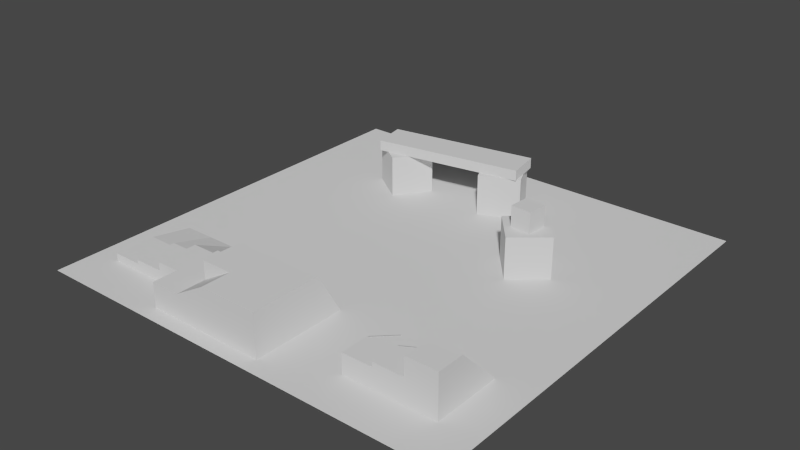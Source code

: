 # Source: Test_Level.blend  (saved by Blender 2.79.0; exported with 4.5.12 LTS)
import bpy
from mathutils import Matrix  # noqa: F401  (used for matrix-valued properties, if any)

bpy.ops.wm.read_factory_settings(use_empty=True)
scene = bpy.context.scene
scene.name = 'Scene'

# ---- collections
col_collection_1 = bpy.data.collections.new('Collection 1'); scene.collection.children.link(col_collection_1)

# ---- materials (node trees are filled in below, after node groups)
mat_ground = bpy.data.materials.new('Ground')
mat_ground.alpha_threshold = 0.0
mat_ground.roughness = 0.5

# ---- material node trees
mat_ground.use_nodes = True; mat_ground.node_tree.nodes.clear()
_N = mat_ground.node_tree.nodes; _L = mat_ground.node_tree.links
n0 = _N.new('ShaderNodeOutputMaterial'); n0.name = 'Material Output'; n0.location = (300, 300)
n1 = _N.new('ShaderNodeBsdfDiffuse'); n1.name = 'Diffuse BSDF'; n1.location = (10, 300)
_L.new(n1.outputs[0], n0.inputs[0])
n0.is_active_output = True

# ---- world
world_world = bpy.data.worlds.new('World'); scene.world = world_world
world_world.use_nodes = True; world_world.node_tree.nodes.clear()
_N = world_world.node_tree.nodes; _L = world_world.node_tree.links
n0 = _N.new('ShaderNodeOutputWorld'); n0.name = 'World Output'; n0.location = (300, 300)
n1 = _N.new('ShaderNodeBackground'); n1.name = 'Background'; n1.location = (10, 300)
n1.inputs[0].default_value = (0.05088, 0.05088, 0.05088, 1.0)
_L.new(n1.outputs[0], n0.inputs[0])
n0.is_active_output = True
world_world.color = (0.05088, 0.05088, 0.05088)
world_world.use_sun_shadow = False
world_world.sun_shadow_jitter_overblur = 0.0
world_world.cycles.sampling_method = 'NONE'
world_world.cycles.sample_map_resolution = 256

# ---- meshes
me_stairs = bpy.data.meshes.new('Stairs')
me_stairs.from_pydata([(-4.081, -1.49e-08, -0.0005993), (-4.081, -1.49e-08, 1.166), (-4.081, -1.5, -0.0005993), (-4.081, -1.5, 1.166), (1.262, -1.5, -0.0005993), (-2.3, -1.5, 1.166), (-0.5498, -1.5, 1.443), (-2.3, -1.5, 1.443), (-2.3, 0.0, 1.443), (-0.5498, 0.0, 1.443), (1.262, -1.5, 2.5), (1.262, 0.0, 2.5), (-0.5498, -1.5, 2.5), (-0.5498, 0.0, 2.5), (-0.5498, 4.619e-07, -0.0005993), (-0.5498, 2.5, 0.09567), (-0.4563, 4.619e-07, -0.0005993), (-0.4563, 2.5, 0.09567), (-2.3, 4.619e-07, -0.0005993), (-2.3, 2.5, 0.09567), (-2.206, 4.619e-07, -0.0005993), (-2.206, 2.5, 0.09567), (1.169, 4.619e-07, -0.0005993), (1.169, 2.5, 0.09567), (1.262, 4.619e-07, -0.0005993), (1.262, 2.5, -0.0005993), (1.262, 2.5, 0.09567), (-4.081, 2.5, -0.0005993), (-4.081, 2.5, 0.09567), (-3.987, 4.619e-07, -0.0005993), (-3.987, 2.5, 0.09567), (1.169, 0.1084, 2.5), (1.262, 0.1084, 2.5), (1.169, 4.619e-07, 2.5), (-0.4563, 4.619e-07, 2.5), (-0.5498, 0.1084, 2.5), (-0.4563, 0.1084, 2.5), (-2.206, 4.619e-07, 1.443), (-2.3, 0.1667, 1.443), (-2.206, 0.1667, 1.443), (-4.081, 0.1917, 1.166), (-3.987, 0.1917, 1.166), (-0.4563, 2.5, 0.1), (1.169, 2.5, 0.1), (-0.4563, 2.5, 0.0), (1.169, 2.5, 0.0), (-0.4563, 2.4, 0.1), (1.169, 2.4, 0.1), (-0.4563, 2.4, 0.2), (1.169, 2.4, 0.2), (-0.4563, 2.3, 0.2), (1.169, 2.3, 0.2), (-0.4563, 2.3, 0.3), (1.169, 2.3, 0.3), (1.169, 1.7, 0.8), (-0.4563, 1.7, 0.8), (-0.4563, 2.2, 0.3), (1.169, 2.2, 0.3), (-0.4563, 2.2, 0.4), (1.169, 2.2, 0.4), (-0.4563, 2.1, 0.4), (1.169, 2.1, 0.4), (-0.4563, 2.1, 0.5), (1.169, 2.1, 0.5), (-0.4563, 2.0, 0.5), (1.169, 2.0, 0.5), (-0.4563, 2.0, 0.6), (1.169, 2.0, 0.6), (-0.4563, 1.9, 0.6), (1.169, 1.9, 0.6), (1.169, 1.8, 0.8), (-0.4563, 1.8, 0.8), (-0.4563, 1.5, 1.0), (1.169, 1.5, 1.0), (-0.4563, 1.9, 0.7), (1.169, 1.9, 0.7), (-0.4563, 1.8, 0.7), (1.169, 1.8, 0.7), (-0.4563, 1.7, 0.9), (1.169, 1.7, 0.9), (-0.4563, 1.6, 0.9), (1.169, 1.6, 0.9), (1.169, 1.6, 1.0), (-0.4563, 1.6, 1.0), (1.169, 1.3, 1.2), (-0.4563, 1.3, 1.2), (-0.4563, 1.5, 1.1), (1.169, 1.5, 1.1), (-0.4563, 1.4, 1.1), (1.169, 1.4, 1.1), (-0.4563, 1.1, 1.4), (1.169, 1.1, 1.4), (1.169, 1.4, 1.2), (-0.4563, 1.4, 1.2), (-0.4563, 1.3, 1.3), (1.169, 1.3, 1.3), (-0.4563, 1.2, 1.3), (1.169, 1.2, 1.3), (1.169, 0.9, 1.6), (-0.4563, 0.9, 1.6), (1.169, 1.2, 1.4), (-0.4563, 1.2, 1.4), (-0.4563, 1.1, 1.5), (1.169, 1.1, 1.5), (-0.4563, 1.0, 1.5), (1.169, 1.0, 1.5), (-0.4563, 0.7, 1.8), (1.169, 0.7, 1.8), (1.169, 1.0, 1.6), (-0.4563, 1.0, 1.6), (-0.4563, 0.9, 1.7), (1.169, 0.9, 1.7), (-0.4563, 0.8, 1.7), (1.169, 0.8, 1.7), (1.169, 0.5, 2.0), (-0.4563, 0.5, 2.0), (1.169, 0.8, 1.8), (-0.4563, 0.8, 1.8), (-0.4563, 0.7, 1.9), (1.169, 0.7, 1.9), (-0.4563, 0.6, 1.9), (1.169, 0.6, 1.9), (-0.4563, 0.3, 2.2), (1.169, 0.3, 2.2), (1.169, 0.6, 2.0), (-0.4563, 0.6, 2.0), (-0.4563, 0.5, 2.1), (1.169, 0.5, 2.1), (-0.4563, 0.4, 2.1), (1.169, 0.4, 2.1), (1.169, 0.1, 2.4), (-0.4563, 0.1, 2.4), (1.169, 0.4, 2.2), (-0.4563, 0.4, 2.2), (-0.4563, 0.3, 2.3), (1.169, 0.3, 2.3), (-0.4563, 0.2, 2.3), (1.169, 0.2, 2.3), (1.169, 0.2, 2.4), (-0.4563, 0.2, 2.4), (-0.4563, 0.1, 2.5), (1.169, 0.1, 2.5), (-3.987, 2.291, 0.09661), (-2.3, 2.291, 0.09661), (-3.987, 2.5, -0.0005834), (-2.3, 2.5, -0.0005834), (-2.3, 1.871, 0.291), (-3.987, 1.871, 0.291), (-3.987, 2.291, 0.1938), (-2.3, 2.291, 0.1938), (-3.987, 2.081, 0.1938), (-2.3, 2.081, 0.1938), (-3.987, 1.451, 0.4854), (-2.3, 1.451, 0.4854), (-2.3, 2.081, 0.291), (-3.987, 2.081, 0.291), (-3.987, 1.871, 0.3882), (-2.3, 1.871, 0.3882), (-3.987, 1.661, 0.3882), (-2.3, 1.661, 0.3882), (-2.3, 1.031, 0.6798), (-3.987, 1.031, 0.6798), (-2.3, 1.661, 0.4854), (-3.987, 1.661, 0.4854), (-3.987, 1.451, 0.5826), (-2.3, 1.451, 0.5826), (-3.987, 1.241, 0.5826), (-2.3, 1.241, 0.5826), (-3.987, 0.6116, 0.8742), (-2.3, 0.6116, 0.8742), (-2.3, 1.241, 0.6798), (-3.987, 1.241, 0.6798), (-3.987, 1.031, 0.777), (-2.3, 1.031, 0.777), (-3.987, 0.8215, 0.777), (-2.3, 0.8215, 0.777), (-2.3, 0.1918, 1.069), (-3.987, 0.1918, 1.069), (-2.3, 0.8215, 0.8742), (-3.987, 0.8215, 0.8742), (-3.987, 0.6116, 0.9714), (-2.3, 0.6116, 0.9714), (-3.987, 0.4017, 0.9714), (-2.3, 0.4017, 0.9714), (-2.3, 0.4017, 1.069), (-3.987, 0.4017, 1.069), (-3.987, 0.1918, 1.166), (-2.3, 0.1918, 1.166), (-3.987, 5.96e-07, 1.166), (-2.3, 5.96e-07, 1.166), (-2.206, 2.5, -0.0005993), (-0.5498, 2.5, -0.0005993), (-0.5498, 2.167, 0.1919), (-2.206, 2.167, 0.1919), (-0.5498, 2.5, 0.09567), (-2.206, 2.334, 0.09567), (-0.5498, 2.334, 0.09567), (-2.206, 1.833, 0.3845), (-0.5498, 1.833, 0.3845), (-0.5498, 2.334, 0.1919), (-2.206, 2.334, 0.1919), (-2.206, 2.167, 0.2882), (-0.5498, 2.167, 0.2882), (-2.206, 2.0, 0.2882), (-0.5498, 2.0, 0.2882), (-0.5498, 1.5, 0.577), (-2.206, 1.5, 0.577), (-0.5498, 2.0, 0.3845), (-2.206, 2.0, 0.3845), (-2.206, 1.833, 0.4807), (-0.5498, 1.833, 0.4807), (-2.206, 1.667, 0.4807), (-0.5498, 1.667, 0.4807), (-2.206, 1.167, 0.7695), (-0.5498, 1.167, 0.7695), (-0.5498, 1.667, 0.577), (-2.206, 1.667, 0.577), (-2.206, 1.5, 0.6733), (-0.5498, 1.5, 0.6733), (-2.206, 1.333, 0.6733), (-0.5498, 1.333, 0.6733), (-0.5498, 0.8334, 0.9621), (-2.206, 0.8334, 0.9621), (-0.5498, 1.333, 0.7695), (-2.206, 1.333, 0.7695), (-2.206, 1.167, 0.8658), (-0.5498, 1.167, 0.8658), (-2.206, 1.0, 0.8658), (-0.5498, 1.0, 0.8658), (-2.206, 0.5, 1.155), (-0.5498, 0.5, 1.155), (-0.5498, 1.0, 0.9621), (-2.206, 1.0, 0.9621), (-2.206, 0.8334, 1.058), (-0.5498, 0.8334, 1.058), (-2.206, 0.6667, 1.058), (-0.5498, 0.6667, 1.058), (-0.5498, 0.1667, 1.347), (-2.206, 0.1667, 1.347), (-0.5498, 0.6667, 1.155), (-2.206, 0.6667, 1.155), (-2.206, 0.5, 1.251), (-0.5498, 0.5, 1.251), (-2.206, 0.3334, 1.251), (-0.5498, 0.3334, 1.251), (-0.5498, 0.3334, 1.347), (-2.206, 0.3334, 1.347), (-0.5498, 0.1667, 1.443)], [(22, 24)], [(1, 0, 2, 3), (3, 2, 5), (5, 2, 4, 6), (5, 6, 7), (5, 7, 8, 189), (3, 5, 189, 1), (9, 8, 7, 6), (9, 6, 12, 13), (6, 4, 10, 12), (4, 24, 11, 10), (11, 13, 12, 10), (14, 13, 35, 15, 191), (191, 15, 17, 44), (44, 17, 36, 34, 16), (17, 15, 35, 36), (18, 8, 38, 19, 145), (145, 19, 21, 190), (190, 21, 39, 37, 20), (21, 19, 38, 39), (22, 33, 31, 23, 45), (45, 23, 26, 25), (25, 26, 32, 11, 24), (26, 23, 31, 32), (0, 1, 40, 28, 27), (27, 28, 30, 144), (144, 30, 41, 188, 29), (30, 28, 40, 41), (11, 32, 31, 33), (34, 36, 35, 13), (8, 37, 39, 38), (1, 188, 41, 40), (42, 43, 45, 44), (43, 42, 46, 47), (47, 46, 48, 49), (49, 48, 50, 51), (52, 53, 51, 50), (53, 52, 56, 57), (57, 56, 58, 59), (59, 58, 60, 61), (62, 63, 61, 60), (63, 62, 64, 65), (65, 64, 66, 67), (67, 66, 68, 69), (70, 71, 55, 54), (77, 76, 71, 70), (69, 68, 74, 75), (75, 74, 76, 77), (54, 55, 78, 79), (79, 78, 80, 81), (82, 83, 72, 73), (81, 80, 83, 82), (73, 72, 86, 87), (87, 86, 88, 89), (92, 93, 85, 84), (89, 88, 93, 92), (84, 85, 94, 95), (95, 94, 96, 97), (100, 101, 90, 91), (97, 96, 101, 100), (91, 90, 102, 103), (103, 102, 104, 105), (108, 109, 99, 98), (105, 104, 109, 108), (98, 99, 110, 111), (111, 110, 112, 113), (116, 117, 106, 107), (113, 112, 117, 116), (107, 106, 118, 119), (119, 118, 120, 121), (124, 125, 115, 114), (121, 120, 125, 124), (114, 115, 126, 127), (127, 126, 128, 129), (132, 133, 122, 123), (129, 128, 133, 132), (123, 122, 134, 135), (135, 134, 136, 137), (138, 139, 131, 130), (137, 136, 139, 138), (130, 131, 140, 141), (141, 140, 34, 33), (19, 30, 142, 143), (145, 144, 30, 19), (143, 142, 148, 149), (149, 148, 150, 151), (154, 155, 147, 146), (151, 150, 155, 154), (146, 147, 156, 157), (157, 156, 158, 159), (162, 163, 152, 153), (159, 158, 163, 162), (153, 152, 164, 165), (165, 164, 166, 167), (170, 171, 161, 160), (167, 166, 171, 170), (160, 161, 172, 173), (173, 172, 174, 175), (178, 179, 168, 169), (175, 174, 179, 178), (169, 168, 180, 181), (181, 180, 182, 183), (184, 185, 177, 176), (183, 182, 185, 184), (176, 177, 186, 187), (187, 186, 188, 189), (191, 190, 21, 194), (194, 21, 195, 196), (199, 200, 193, 192), (196, 195, 200, 199), (192, 193, 201, 202), (202, 201, 203, 204), (207, 208, 197, 198), (204, 203, 208, 207), (198, 197, 209, 210), (210, 209, 211, 212), (215, 216, 206, 205), (212, 211, 216, 215), (205, 206, 217, 218), (218, 217, 219, 220), (223, 224, 213, 214), (220, 219, 224, 223), (214, 213, 225, 226), (226, 225, 227, 228), (231, 232, 222, 221), (228, 227, 232, 231), (221, 222, 233, 234), (234, 233, 235, 236), (239, 240, 229, 230), (236, 235, 240, 239), (230, 229, 241, 242), (242, 241, 243, 244), (245, 246, 238, 237), (244, 243, 246, 245), (237, 238, 39, 247), (247, 39, 37, 9)])
_uv = me_stairs.uv_layers.new(name='UVMap')
_uv.uv.foreach_set('vector', [-1.49e-08, 1.166, -1.49e-08, -0.0005993, -1.5, -0.0005993, -1.5, 1.166, -2.581, 1.166, -2.581, -0.0005993, -1.3, 1.166, -1.3, 1.166, -2.581, -0.0005993, 1.262, -0.0005993, -0.04979, 1.443, -1.3, 1.166, -0.04979, 1.443, -1.3, 1.443, -1.5, 1.166, -1.5, 1.443, 0.0, 1.443, 5.96e-07, 1.166, -2.581, -1.5, -1.3, -1.5, -1.3, 5.96e-07, -2.581, -1.49e-08, -0.04979, 0.0, -1.3, 0.0, -1.3, -1.5, -0.04979, -1.5, 0.0, 1.443, -1.5, 1.443, -1.5, 2.5, 0.0, 2.5, -0.04979, 1.443, 1.262, -0.0005993, 1.262, 2.5, -0.04979, 2.5, -1.5, -0.0005993, 4.619e-07, -0.0005993, 0.0, 2.5, -1.5, 2.5, 1.262, 0.0, -0.04979, 0.0, -0.04979, -1.5, 1.262, -1.5, 4.619e-07, -0.0005993, 0.0, 2.5, 0.1084, 2.5, 2.5, 0.09567, 2.5, -0.0005993, -0.04979, -0.0005993, -0.04979, 0.09567, 0.04366, 0.09567, 0.04366, 0.0, 2.5, 0.0, 2.5, 0.09567, 0.1084, 2.5, 4.619e-07, 2.5, 4.619e-07, -0.0005993, 0.04366, 0.09567, -0.04979, 0.09567, -0.04979, 2.5, 0.04366, 2.5, 4.619e-07, -0.0005993, 0.0, 1.443, 0.1667, 1.443, 2.5, 0.09567, 2.5, -0.0005834, -1.3, -0.0005834, -1.3, 0.09567, -1.206, 0.09567, -1.206, -0.0005993, 2.5, -0.0005993, 2.5, 0.09567, 0.1667, 1.443, 4.619e-07, 1.443, 4.619e-07, -0.0005993, -1.206, 2.5, -1.3, 2.5, -1.3, 0.1667, -1.206, 0.1667, 4.619e-07, -0.0005993, 4.619e-07, 2.5, 0.1084, 2.5, 2.5, 0.09567, 2.5, 0.0, 1.169, 0.0, 1.169, 0.09567, 1.262, 0.09567, 1.262, -0.0005993, 2.5, -0.0005993, 2.5, 0.09567, 0.1084, 2.5, 0.0, 2.5, 4.619e-07, -0.0005993, 1.262, 0.09567, 1.169, 0.09567, 1.169, 2.5, 1.262, 2.5, -1.49e-08, -0.0005993, -1.49e-08, 1.166, 0.1917, 1.166, 2.5, 0.09567, 2.5, -0.0005993, -2.581, -0.0005993, -2.581, 0.09567, -2.487, 0.09567, -2.487, -0.0005834, 2.5, -0.0005834, 2.5, 0.09567, 0.1917, 1.166, 5.96e-07, 1.166, 4.619e-07, -0.0005993, -2.487, 2.5, -2.581, 2.5, -2.581, 0.1917, -2.487, 0.1917, 1.262, 0.0, 1.262, 0.1084, 1.169, 0.1084, 1.169, 4.619e-07, 0.04366, 4.619e-07, 0.04366, 0.1084, -0.04979, 0.1084, -0.04979, 0.0, -1.3, 0.0, -1.206, 4.619e-07, -1.206, 0.1667, -1.3, 0.1667, -2.581, -1.49e-08, -2.487, 5.96e-07, -2.487, 0.1917, -2.581, 0.1917, 0.04366, 0.1, 1.169, 0.1, 1.169, 0.0, 0.04366, 0.0, 1.169, 2.5, 0.04366, 2.5, 0.04366, 2.4, 1.169, 2.4, 1.169, 0.1, 0.04366, 0.1, 0.04366, 0.2, 1.169, 0.2, 1.169, 2.4, 0.04366, 2.4, 0.04366, 2.3, 1.169, 2.3, 0.04366, 0.3, 1.169, 0.3, 1.169, 0.2, 0.04366, 0.2, 1.169, 2.3, 0.04366, 2.3, 0.04366, 2.2, 1.169, 2.2, 1.169, 0.3, 0.04366, 0.3, 0.04366, 0.4, 1.169, 0.4, 1.169, 2.2, 0.04366, 2.2, 0.04366, 2.1, 1.169, 2.1, 0.04366, 0.5, 1.169, 0.5, 1.169, 0.4, 0.04366, 0.4, 1.169, 2.1, 0.04366, 2.1, 0.04366, 2.0, 1.169, 2.0, 1.169, 0.5, 0.04366, 0.5, 0.04366, 0.6, 1.169, 0.6, 1.169, 2.0, 0.04366, 2.0, 0.04366, 1.9, 1.169, 1.9, 1.169, 1.8, 0.04366, 1.8, 0.04366, 1.7, 1.169, 1.7, 1.169, 0.7, 0.04366, 0.7, 0.04366, 0.8, 1.169, 0.8, 1.169, 0.6, 0.04366, 0.6, 0.04366, 0.7, 1.169, 0.7, 1.169, 1.9, 0.04366, 1.9, 0.04366, 1.8, 1.169, 1.8, 1.169, 0.8, 0.04366, 0.8, 0.04366, 0.9, 1.169, 0.9, 1.169, 1.7, 0.04366, 1.7, 0.04366, 1.6, 1.169, 1.6, 1.169, 1.6, 0.04366, 1.6, 0.04366, 1.5, 1.169, 1.5, 1.169, 0.9, 0.04366, 0.9, 0.04366, 1.0, 1.169, 1.0, 1.169, 1.0, 0.04366, 1.0, 0.04366, 1.1, 1.169, 1.1, 1.169, 1.5, 0.04366, 1.5, 0.04366, 1.4, 1.169, 1.4, 1.169, 1.4, 0.04366, 1.4, 0.04366, 1.3, 1.169, 1.3, 1.169, 1.1, 0.04366, 1.1, 0.04366, 1.2, 1.169, 1.2, 1.169, 1.2, 0.04366, 1.2, 0.04366, 1.3, 1.169, 1.3, 1.169, 1.3, 0.04366, 1.3, 0.04366, 1.2, 1.169, 1.2, 1.169, 1.2, 0.04366, 1.2, 0.04366, 1.1, 1.169, 1.1, 1.169, 1.3, 0.04366, 1.3, 0.04366, 1.4, 1.169, 1.4, 1.169, 1.4, 0.04366, 1.4, 0.04366, 1.5, 1.169, 1.5, 1.169, 1.1, 0.04366, 1.1, 0.04366, 1.0, 1.169, 1.0, 1.169, 1.0, 0.04366, 1.0, 0.04366, 0.9, 1.169, 0.9, 1.169, 1.5, 0.04366, 1.5, 0.04366, 1.6, 1.169, 1.6, 1.169, 1.6, 0.04366, 1.6, 0.04366, 1.7, 1.169, 1.7, 1.169, 0.9, 0.04366, 0.9, 0.04366, 0.8, 1.169, 0.8, 1.169, 0.8, 0.04366, 0.8, 0.04366, 0.7, 1.169, 0.7, 1.169, 1.7, 0.04366, 1.7, 0.04366, 1.8, 1.169, 1.8, 1.169, 1.8, 0.04366, 1.8, 0.04366, 1.9, 1.169, 1.9, 1.169, 0.7, 0.04366, 0.7, 0.04366, 0.6, 1.169, 0.6, 1.169, 0.6, 0.04366, 0.6, 0.04366, 0.5, 1.169, 0.5, 1.169, 1.9, 0.04366, 1.9, 0.04366, 2.0, 1.169, 2.0, 1.169, 2.0, 0.04366, 2.0, 0.04366, 2.1, 1.169, 2.1, 1.169, 0.5, 0.04366, 0.5, 0.04366, 0.4, 1.169, 0.4, 1.169, 0.4, 0.04366, 0.4, 0.04366, 0.3, 1.169, 0.3, 1.169, 2.1, 0.04366, 2.1, 0.04366, 2.2, 1.169, 2.2, 1.169, 2.2, 0.04366, 2.2, 0.04366, 2.3, 1.169, 2.3, 1.169, 0.3, 0.04366, 0.3, 0.04366, 0.2, 1.169, 0.2, 1.169, 0.2, 0.04366, 0.2, 0.04366, 0.1, 1.169, 0.1, 1.169, 2.3, 0.04366, 2.3, 0.04366, 2.4, 1.169, 2.4, 1.169, 2.4, 0.04366, 2.4, 0.04366, 2.5, 1.169, 2.5, 1.169, 0.1, 0.04366, 0.1, 0.04366, 4.619e-07, 1.169, 4.619e-07, -1.3, 2.5, -2.487, 2.5, -2.487, 2.291, -1.3, 2.291, -1.3, -0.0005834, -2.487, -0.0005834, -2.487, 0.09567, -1.3, 0.09567, -1.3, 0.09661, -2.487, 0.09661, -2.487, 0.1938, -1.3, 0.1938, -1.3, 2.291, -2.487, 2.291, -2.487, 2.081, -1.3, 2.081, -1.3, 2.081, -2.487, 2.081, -2.487, 1.871, -1.3, 1.871, -1.3, 0.1938, -2.487, 0.1938, -2.487, 0.291, -1.3, 0.291, -1.3, 0.291, -2.487, 0.291, -2.487, 0.3882, -1.3, 0.3882, -1.3, 1.871, -2.487, 1.871, -2.487, 1.661, -1.3, 1.661, -1.3, 1.661, -2.487, 1.661, -2.487, 1.451, -1.3, 1.451, -1.3, 0.3882, -2.487, 0.3882, -2.487, 0.4854, -1.3, 0.4854, -1.3, 0.4854, -2.487, 0.4854, -2.487, 0.5826, -1.3, 0.5826, -1.3, 1.451, -2.487, 1.451, -2.487, 1.241, -1.3, 1.241, -1.3, 1.241, -2.487, 1.241, -2.487, 1.031, -1.3, 1.031, -1.3, 0.5826, -2.487, 0.5826, -2.487, 0.6798, -1.3, 0.6798, -1.3, 0.6798, -2.487, 0.6798, -2.487, 0.777, -1.3, 0.777, -1.3, 1.031, -2.487, 1.031, -2.487, 0.8215, -1.3, 0.8215, -1.3, 0.8215, -2.487, 0.8215, -2.487, 0.6116, -1.3, 0.6116, -1.3, 0.777, -2.487, 0.777, -2.487, 0.8742, -1.3, 0.8742, -1.3, 0.8742, -2.487, 0.8742, -2.487, 0.9714, -1.3, 0.9714, -1.3, 0.6116, -2.487, 0.6116, -2.487, 0.4017, -1.3, 0.4017, -1.3, 0.4017, -2.487, 0.4017, -2.487, 0.1918, -1.3, 0.1918, -1.3, 0.9714, -2.487, 0.9714, -2.487, 1.069, -1.3, 1.069, -1.3, 1.069, -2.487, 1.069, -2.487, 1.166, -1.3, 1.166, -1.3, 0.1918, -2.487, 0.1918, -2.487, 5.96e-07, -1.3, 5.96e-07, -0.04979, -0.0005993, -1.206, -0.0005993, -1.206, 0.09567, -0.04979, 0.09567, -0.04979, 2.5, -1.206, 2.5, -1.206, 2.334, -0.04979, 2.334, -0.04979, 2.334, -1.206, 2.334, -1.206, 2.167, -0.04979, 2.167, -0.04979, 0.09567, -1.206, 0.09567, -1.206, 0.1919, -0.04979, 0.1919, -0.04979, 0.1919, -1.206, 0.1919, -1.206, 0.2882, -0.04979, 0.2882, -0.04979, 2.167, -1.206, 2.167, -1.206, 2.0, -0.04979, 2.0, -0.04979, 2.0, -1.206, 2.0, -1.206, 1.833, -0.04979, 1.833, -0.04979, 0.2882, -1.206, 0.2882, -1.206, 0.3845, -0.04979, 0.3845, -0.04979, 0.3845, -1.206, 0.3845, -1.206, 0.4807, -0.04979, 0.4807, -0.04979, 1.833, -1.206, 1.833, -1.206, 1.667, -0.04979, 1.667, -0.04979, 1.667, -1.206, 1.667, -1.206, 1.5, -0.04979, 1.5, -0.04979, 0.4807, -1.206, 0.4807, -1.206, 0.577, -0.04979, 0.577, -0.04979, 0.577, -1.206, 0.577, -1.206, 0.6733, -0.04979, 0.6733, -0.04979, 1.5, -1.206, 1.5, -1.206, 1.333, -0.04979, 1.333, -0.04979, 1.333, -1.206, 1.333, -1.206, 1.167, -0.04979, 1.167, -0.04979, 0.6733, -1.206, 0.6733, -1.206, 0.7695, -0.04979, 0.7695, -0.04979, 0.7695, -1.206, 0.7695, -1.206, 0.8658, -0.04979, 0.8658, -0.04979, 1.167, -1.206, 1.167, -1.206, 1.0, -0.04979, 1.0, -0.04979, 1.0, -1.206, 1.0, -1.206, 0.8334, -0.04979, 0.8334, -0.04979, 0.8658, -1.206, 0.8658, -1.206, 0.9621, -0.04979, 0.9621, -0.04979, 0.9621, -1.206, 0.9621, -1.206, 1.058, -0.04979, 1.058, -0.04979, 0.8334, -1.206, 0.8334, -1.206, 0.6667, -0.04979, 0.6667, -0.04979, 0.6667, -1.206, 0.6667, -1.206, 0.5, -0.04979, 0.5, -0.04979, 1.058, -1.206, 1.058, -1.206, 1.155, -0.04979, 1.155, -0.04979, 1.155, -1.206, 1.155, -1.206, 1.251, -0.04979, 1.251, -0.04979, 0.5, -1.206, 0.5, -1.206, 0.3334, -0.04979, 0.3334, -0.04979, 0.3334, -1.206, 0.3334, -1.206, 0.1667, -0.04979, 0.1667, -0.04979, 1.251, -1.206, 1.251, -1.206, 1.347, -0.04979, 1.347, -0.04979, 1.347, -1.206, 1.347, -1.206, 1.443, -0.04979, 1.443, -0.04979, 0.1667, -1.206, 0.1667, -1.206, 4.619e-07, -0.04979, 0.0])
me_stairs.materials.append(mat_ground)
me_stairs.use_remesh_preserve_volume = False
me_stairs.use_remesh_preserve_attributes = False
me_stairs.use_mirror_vertex_groups = False
me_stairs.update()
me_slopes = bpy.data.meshes.new('slopes')
me_slopes.from_pydata([(1.4, -1.2, 2.0), (2.8, -1.2, 2.0), (1.4, 0.8, 0.0), (2.8, 0.8, 0.0), (-5.96e-08, -1.2, 1.155), (1.4, -1.2, 1.155), (-5.96e-08, 0.8, 0.0), (-5.96e-08, -3.1, 0.9326), (-2.8, -1.2, 0.5359), (-1.4, -1.2, 0.5359), (-2.8, 0.8, 0.0), (-1.4, 0.8, 0.0), (-4.2, -1.2, 0.3527), (-2.8, -1.2, 0.3527), (-4.2, 0.8, 0.0), (-1.4, -3.1, 0.0), (-1.4, -1.2, 0.9326), (-5.96e-08, -1.2, 0.9326), (-2.8, -3.1, 0.3527), (2.8, 0.4781, 0.0), (4.2, 0.4781, 0.0), (4.2, -0.04529, 0.0), (5.6, -0.04529, 0.0), (5.6, -1.2, 2.0), (4.2, -1.2, 2.0), (-4.2, -3.1, 0.0), (1.4, -3.1, 2.0), (1.4, -3.1, 1.155), (-2.8, -3.1, 0.5359), (-1.4, -3.1, 0.5359), (-4.2, -3.1, 0.3527), (-1.4, -3.1, 0.9326), (-4.2, -1.2, 0.0), (-5.96e-08, -3.1, 0.0), (2.864, -3.1, 2.0), (-5.96e-08, -4.5, 1.155), (-5.96e-08, -4.5, 0.0), (1.4, -4.5, 1.155), (1.4, -4.5, 0.0), (2.864, -4.5, 2.0), (2.864, -4.5, 0.0), (5.6, -4.5, 2.0), (5.6, -4.5, 0.0)], [], [(0, 1, 3, 2), (4, 5, 2, 6), (8, 9, 11, 10), (12, 13, 10, 14), (16, 17, 6, 11), (1, 24, 20, 19), (24, 23, 22, 21), (34, 39, 41), (5, 4, 35, 27), (17, 16, 31, 7), (1, 0, 26, 34), (13, 12, 30, 18), (9, 8, 28, 29), (18, 28, 8, 13), (16, 9, 29, 31), (4, 17, 7, 35), (27, 26, 0, 5), (10, 13, 8), (9, 16, 11), (6, 17, 4), (2, 5, 0), (30, 12, 32, 25), (12, 14, 32), (18, 30, 25, 15), (29, 28, 18, 15), (7, 31, 29, 33), (35, 37, 27), (7, 33, 36), (35, 7, 36), (33, 29, 15), (23, 41, 42, 22), (24, 21, 20), (1, 19, 3), (24, 34, 41, 23), (37, 38, 40, 39), (35, 36, 38, 37), (39, 40, 42, 41), (27, 37, 39, 34), (26, 27, 34), (34, 24, 1)])
_uv = me_slopes.uv_layers.new(name='UVMap')
_uv.uv.foreach_set('vector', [0.6499, 0.09888, 0.6499, 0.0003533, 0.9286, 0.0003533, 0.9286, 0.09888, 0.5273, 0.9996, 0.5273, 0.9011, 0.7548, 0.9011, 0.7548, 0.9996, 0.6751, 0.9003, 0.6751, 0.8018, 0.8791, 0.8019, 0.8791, 0.9004, 0.1481, 0.91, 0.1481, 0.8115, 0.3482, 0.8115, 0.3482, 0.91, 0.543, 0.3884, 0.543, 0.2898, 0.7604, 0.2898, 0.7604, 0.3884, 0.8596, 0.3884, 0.7611, 0.3884, 0.7611, 0.1311, 0.8596, 0.1311, 0.936, 0.6847, 0.8375, 0.6847, 0.8375, 0.4571, 0.936, 0.4571, 0.2028, 0.08172, 0.2584, 0.0003533, 0.3834, 0.08571, 0.5507, 0.0003533, 0.6492, 0.0003534, 0.6492, 0.2467, 0.5507, 0.1481, 0.543, 0.2898, 0.543, 0.3884, 0.3952, 0.3884, 0.3952, 0.2898, 0.08172, 0.178, 0.0003533, 0.1224, 0.08371, 0.0003533, 0.2028, 0.08172, 0.1481, 0.8115, 0.1481, 0.91, 0.0003533, 0.91, 0.0003533, 0.8115, 0.6751, 0.8018, 0.6751, 0.9003, 0.5273, 0.9003, 0.5273, 0.8018, 0.397, 0.4218, 0.3952, 0.4039, 0.5422, 0.3891, 0.544, 0.407, 0.5073, 0.6021, 0.5132, 0.6407, 0.3671, 0.6631, 0.3612, 0.6244, 0.6075, 0.4876, 0.6075, 0.5095, 0.4597, 0.5095, 0.3612, 0.4876, 0.1634, 0.8108, 0.1373, 0.7317, 0.2777, 0.6854, 0.3038, 0.7644, 0.7436, 0.4218, 0.544, 0.407, 0.5422, 0.3891, 0.5132, 0.6407, 0.5073, 0.6021, 0.716, 0.6631, 0.8045, 0.6014, 0.6075, 0.5095, 0.6075, 0.4876, 0.5266, 0.8108, 0.3038, 0.7644, 0.2777, 0.6854, 0.3841, 0.2474, 0.5319, 0.2474, 0.5319, 0.2821, 0.3841, 0.2821, 0.5319, 0.2474, 0.7289, 0.2821, 0.5319, 0.2821, 0.6316, 0.7736, 0.537, 0.8011, 0.5273, 0.7677, 0.7166, 0.7128, 0.7313, 0.7635, 0.6366, 0.7909, 0.6316, 0.7736, 0.7166, 0.7128, 0.8368, 0.7736, 0.7421, 0.8011, 0.7313, 0.7635, 0.8112, 0.6854, 0.6492, 0.2467, 0.5507, 0.2467, 0.5507, 0.1481, 0.4597, 0.5095, 0.4597, 0.6014, 0.3612, 0.6014, 0.3612, 0.4876, 0.4597, 0.5095, 0.3612, 0.6014, 0.8112, 0.6854, 0.7313, 0.7635, 0.7166, 0.7128, 0.2467, 0.6847, 0.0003533, 0.6847, 0.0003533, 0.4876, 0.3605, 0.4876, 0.8999, 0.3884, 0.8604, 0.1643, 0.8999, 0.1311, 0.3952, 0.445, 0.6514, 0.4225, 0.6739, 0.445, 0.1631, 0.2335, 0.2028, 0.08172, 0.3834, 0.08571, 0.2444, 0.2891, 0.09888, 0.4036, 0.09888, 0.2898, 0.2431, 0.2898, 0.2431, 0.4869, 0.0003533, 0.4036, 0.0003533, 0.2898, 0.09888, 0.2898, 0.09888, 0.4036, 0.2431, 0.4869, 0.2431, 0.2898, 0.3945, 0.2898, 0.3945, 0.4869, 0.5507, 0.1481, 0.5507, 0.2467, 0.3841, 0.2467, 0.3841, 0.1481, 0.1373, 0.7317, 0.1634, 0.8108, 0.0003533, 0.7769, 0.2028, 0.08172, 0.1631, 0.2335, 0.08172, 0.178])
me_slopes.materials.append(mat_ground)
me_slopes.use_remesh_preserve_volume = False
me_slopes.use_remesh_preserve_attributes = False
me_slopes.use_mirror_vertex_groups = False
me_slopes.update()
me_obstacle_cube = bpy.data.meshes.new('obstacle_cube')
me_obstacle_cube.from_pydata([(-1.0, -1.0, -1.0), (-1.0, -1.0, 1.0), (-1.0, 1.0, -1.0), (-1.0, 1.0, 1.0), (1.0, -1.0, -1.0), (1.0, -1.0, 1.0), (1.0, 1.0, -1.0), (1.0, 1.0, 1.0)], [], [(0, 1, 3, 2), (2, 3, 7, 6), (6, 7, 5, 4), (4, 5, 1, 0), (7, 3, 1, 5)])
_uv = me_obstacle_cube.uv_layers.new(name='UVMap')
_uv.uv.foreach_set('vector', [0.9999, 7.499e-05, 0.9999, 0.25, 0.75, 0.25, 0.75, 7.505e-05, 0.75, 7.505e-05, 0.75, 0.25, 0.5, 0.25, 0.5, 7.507e-05, 0.5, 7.507e-05, 0.5, 0.25, 0.25, 0.25, 0.25, 7.508e-05, 0.25, 7.508e-05, 0.25, 0.25, 7.505e-05, 0.25, 7.499e-05, 7.51e-05, 0.25, 0.5002, 7.499e-05, 0.5002, 7.499e-05, 0.2502, 0.25, 0.2502])
me_obstacle_cube.materials.append(mat_ground)
me_obstacle_cube.use_remesh_preserve_volume = False
me_obstacle_cube.use_remesh_preserve_attributes = False
me_obstacle_cube.use_mirror_vertex_groups = False
me_obstacle_cube.update()
me_cube_002 = bpy.data.meshes.new('Cube.002')
me_cube_002.from_pydata([(-1.0, -1.0, -1.0), (-1.0, -1.0, 1.0), (-1.0, 1.0, -1.0), (-1.0, 1.0, 1.0), (1.0, -1.0, -1.0), (1.0, -1.0, 1.0), (1.0, 1.0, -1.0), (1.0, 1.0, 1.0)], [], [(0, 1, 3, 2), (2, 3, 7, 6), (6, 7, 5, 4), (4, 5, 1, 0), (2, 6, 4, 0), (7, 3, 1, 5)])
_uv = me_cube_002.uv_layers.new(name='UVMap')
_uv.uv.foreach_set('vector', [8.665e-05, 0.5, 8.659e-05, 0.25, 0.25, 0.25, 0.25, 0.5, 0.25, 0.5, 0.25, 0.25, 0.5, 0.25, 0.5, 0.5, 0.5, 0.5, 0.5, 0.25, 0.75, 0.25, 0.75, 0.5, 0.5, 0.75, 0.5, 0.9999, 0.25, 0.9999, 0.25, 0.75, 0.25, 0.5, 0.5, 0.5, 0.5, 0.75, 0.25, 0.75, 0.5, 0.25, 0.25, 0.25, 0.25, 8.662e-05, 0.5, 8.659e-05])
me_cube_002.materials.append(mat_ground)
me_cube_002.use_remesh_preserve_volume = False
me_cube_002.use_remesh_preserve_attributes = False
me_cube_002.use_mirror_vertex_groups = False
me_cube_002.update()
me_ground_plane = bpy.data.meshes.new('ground_plane')
me_ground_plane.from_pydata([(-0.5, -0.5, 0.0), (0.5, -0.5, 0.0), (-0.5, 0.5, 0.0), (0.5, 0.5, 0.0)], [], [(0, 1, 3, 2)])
_uv = me_ground_plane.uv_layers.new(name='UVMap')
_uv.uv.foreach_set('vector', [0.0, 0.0, 1.0, 0.0, 1.0, 1.0, 0.0, 1.0])
me_ground_plane.materials.append(mat_ground)
me_ground_plane.use_remesh_preserve_volume = False
me_ground_plane.use_remesh_preserve_attributes = False
me_ground_plane.use_mirror_vertex_groups = False
me_ground_plane.update()

# ---- objects
ob_level = bpy.data.objects.new('level', None)
ob_slopes = bpy.data.objects.new('Slopes', None)
ob_stairs = bpy.data.objects.new('Stairs', me_stairs)
ob_slope = bpy.data.objects.new('Slope', me_slopes)
ob_obstacles = bpy.data.objects.new('Obstacles', None)
ob_obstacle_left = bpy.data.objects.new('obstacle_left', me_obstacle_cube)
ob_obstacle_right = bpy.data.objects.new('obstacle_right', me_obstacle_cube)
ob_obstacle_wide = bpy.data.objects.new('obstacle_wide', me_cube_002)
ob_obstacle_small = bpy.data.objects.new('obstacle_small', me_obstacle_cube)
ob_obstacle_large = bpy.data.objects.new('obstacle_large', me_obstacle_cube)
ob_ground = bpy.data.objects.new('Ground', me_ground_plane)

# ---- transforms, parenting, visibility, modifiers, constraints
ob_level.location = (0.0, 0.0, 0.0)
ob_level.empty_display_size = 2.0
ob_level.empty_image_offset = (0.0, 0.0)
ob_level.lineart.crease_threshold = 0.0
ob_slopes.parent = ob_level
ob_slopes.location = (0.0, 0.0, 0.0)
ob_slopes.empty_display_type = 'SPHERE'
ob_slopes.empty_display_size = 0.3
ob_slopes.empty_image_offset = (0.0, 0.0)
ob_slopes.lineart.crease_threshold = 0.0
ob_stairs.parent = ob_slopes
ob_stairs.location = (9.1, -8.5, 0.0)
ob_stairs.lineart.crease_threshold = 0.0
ob_slope.parent = ob_slopes
ob_slope.location = (-5.7, -6.0, 0.0)
ob_slope.scale = (1.25, 1.25, 1.25)
ob_slope.lineart.crease_threshold = 0.0
ob_obstacles.parent = ob_level
ob_obstacles.location = (0.0, 0.0, 0.0)
ob_obstacles.empty_display_type = 'CUBE'
ob_obstacles.empty_display_size = 0.5
ob_obstacles.empty_image_offset = (0.0, 0.0)
ob_obstacles.lineart.crease_threshold = 0.0
ob_obstacle_left.parent = ob_obstacles
ob_obstacle_left.location = (-5.3, 7.0, 1.2)
ob_obstacle_left.rotation_euler = (0.0, -0.0, -2.182)
ob_obstacle_left.scale = (1.2, 1.2, 1.2)
ob_obstacle_left.lineart.crease_threshold = 0.0
ob_obstacle_right.parent = ob_obstacles
ob_obstacle_right.location = (0.8, 8.1, 1.2)
ob_obstacle_right.rotation_euler = (0.0, -0.0, -1.134)
ob_obstacle_right.scale = (1.2, 1.2, 1.2)
ob_obstacle_right.lineart.crease_threshold = 0.0
ob_obstacle_wide.parent = ob_obstacles
ob_obstacle_wide.location = (-2.2, 7.5, 2.7)
ob_obstacle_wide.rotation_euler = (0.0, -0.0, -1.396)
ob_obstacle_wide.scale = (1.0, 4.32, 0.3)
ob_obstacle_wide.lineart.crease_threshold = 0.0
ob_obstacle_small.parent = ob_obstacles
ob_obstacle_small.location = (5.8, 3.1, 3.0)
ob_obstacle_small.rotation_euler = (0.0, 0.0, -1.658)
ob_obstacle_small.scale = (0.6, 0.6, 0.6)
ob_obstacle_small.lineart.crease_threshold = 0.0
ob_obstacle_large.parent = ob_obstacles
ob_obstacle_large.location = (5.8, 3.1, 1.2)
ob_obstacle_large.rotation_euler = (0.0, -0.0, -2.443)
ob_obstacle_large.scale = (1.2, 1.2, 1.2)
ob_obstacle_large.lineart.crease_threshold = 0.0
ob_ground.parent = ob_level
ob_ground.location = (0.0, 0.0, 0.0)
ob_ground.scale = (25.0, 25.0, 25.0)
ob_ground.lineart.crease_threshold = 0.0

# ---- collection membership
col_collection_1.objects.link(ob_level)
col_collection_1.objects.link(ob_slopes)
col_collection_1.objects.link(ob_stairs)
col_collection_1.objects.link(ob_slope)
col_collection_1.objects.link(ob_obstacles)
col_collection_1.objects.link(ob_obstacle_left)
col_collection_1.objects.link(ob_obstacle_right)
col_collection_1.objects.link(ob_obstacle_wide)
col_collection_1.objects.link(ob_obstacle_small)
col_collection_1.objects.link(ob_obstacle_large)
col_collection_1.objects.link(ob_ground)

# ---- scene / render settings (as saved in the file)
scene.frame_start = 1; scene.frame_end = 250; scene.frame_set(1)
scene.render.engine = 'CYCLES'
scene.render.dither_intensity = 0.0
scene.render.use_border = True
scene.cycles.use_denoising = False
scene.cycles.samples = 50
scene.cycles.sampling_pattern = 'TABULATED_SOBOL'
scene.cycles.light_sampling_threshold = 0.0
scene.cycles.use_adaptive_sampling = False
scene.cycles.use_light_tree = False
scene.cycles.blur_glossy = 0.0
scene.cycles.max_bounces = 8
scene.cycles.pixel_filter_type = 'GAUSSIAN'
scene.cycles.use_animated_seed = True
scene.cycles.sample_clamp_indirect = 0.0
scene.view_settings.view_transform = 'Filmic'
bpy.context.view_layer.update()

# ---- added for rendering (the .blend has no active camera and no usable light): camera, sun
cam_auto = bpy.data.cameras.new('AutoCamera')
cam_auto.lens = 50.0
cam_auto.sensor_width = 36.0
cam_auto.clip_end = 1000.0
ob_auto_camera = bpy.data.objects.new('AutoCamera', cam_auto)
scene.collection.objects.link(ob_auto_camera)
ob_auto_camera.location = (32.8808, -39.457, 28.1044)
ob_auto_camera.rotation_euler = (1.09748, -7.21219e-08, 0.694738)
scene.camera = ob_auto_camera
light_auto_sun = bpy.data.lights.new('AutoSun', 'SUN')
light_auto_sun.energy = 3.0
light_auto_sun.angle = 0.0523599
ob_auto_sun = bpy.data.objects.new('AutoSun', light_auto_sun)
scene.collection.objects.link(ob_auto_sun)
ob_auto_sun.rotation_euler = (0.872665, 0.174533, 0.523599)
bpy.context.view_layer.update()
